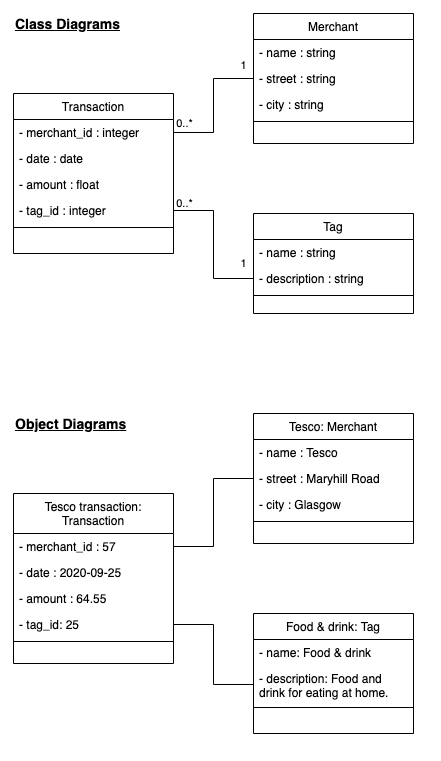

The diagram above was exported from draw.io. Its source (the exported page's mxGraphModel, read from the mxfile embedded in the PNG):
<mxGraphModel dx="1036" dy="562" grid="1" gridSize="10" guides="1" tooltips="1" connect="1" arrows="1" fold="1" page="1" pageScale="1" pageWidth="827" pageHeight="1169" math="0" shadow="0">
  <root>
    <mxCell id="WIyWlLk6GJQsqaUBKTNV-0" />
    <mxCell id="WIyWlLk6GJQsqaUBKTNV-1" parent="WIyWlLk6GJQsqaUBKTNV-0" />
    <mxCell id="zkfFHV4jXpPFQw0GAbJ--16" value="" style="endArrow=none;endSize=10;endFill=0;shadow=0;strokeWidth=1;rounded=0;edgeStyle=elbowEdgeStyle;entryX=1;entryY=0.5;entryDx=0;entryDy=0;exitX=0;exitY=0.5;exitDx=0;exitDy=0;" parent="WIyWlLk6GJQsqaUBKTNV-1" source="JG3k-ItwSexJrRqhB4M9-1" target="JG3k-ItwSexJrRqhB4M9-0" edge="1">
      <mxGeometry width="160" relative="1" as="geometry">
        <mxPoint x="210" y="373" as="sourcePoint" />
        <mxPoint x="310" y="271" as="targetPoint" />
        <Array as="points">
          <mxPoint x="400" y="270" />
        </Array>
      </mxGeometry>
    </mxCell>
    <mxCell id="_h1Kzd1AlvDcl83xldJN-1" value="1" style="edgeLabel;html=1;align=center;verticalAlign=middle;resizable=0;points=[];labelBackgroundColor=none;" vertex="1" connectable="0" parent="zkfFHV4jXpPFQw0GAbJ--16">
      <mxGeometry x="0.7973" relative="1" as="geometry">
        <mxPoint x="55" y="53" as="offset" />
      </mxGeometry>
    </mxCell>
    <mxCell id="_h1Kzd1AlvDcl83xldJN-2" value="0..*" style="edgeLabel;html=1;align=center;verticalAlign=middle;resizable=0;points=[];labelBackgroundColor=none;" vertex="1" connectable="0" parent="zkfFHV4jXpPFQw0GAbJ--16">
      <mxGeometry x="0.8243" relative="1" as="geometry">
        <mxPoint x="-3" y="-7" as="offset" />
      </mxGeometry>
    </mxCell>
    <mxCell id="JG3k-ItwSexJrRqhB4M9-3" value="" style="endArrow=none;endSize=10;endFill=0;shadow=0;strokeWidth=1;rounded=0;edgeStyle=elbowEdgeStyle;entryX=1;entryY=0.5;entryDx=0;entryDy=0;exitX=0;exitY=0.5;exitDx=0;exitDy=0;" parent="WIyWlLk6GJQsqaUBKTNV-1" source="JG3k-ItwSexJrRqhB4M9-6" target="zkfFHV4jXpPFQw0GAbJ--1" edge="1">
      <mxGeometry width="160" relative="1" as="geometry">
        <mxPoint x="210" y="233" as="sourcePoint" />
        <mxPoint x="380" y="150" as="targetPoint" />
        <Array as="points">
          <mxPoint x="400" y="130" />
        </Array>
      </mxGeometry>
    </mxCell>
    <mxCell id="_h1Kzd1AlvDcl83xldJN-3" value="1" style="edgeLabel;html=1;align=center;verticalAlign=middle;resizable=0;points=[];labelBackgroundColor=none;" vertex="1" connectable="0" parent="JG3k-ItwSexJrRqhB4M9-3">
      <mxGeometry x="-0.8308" relative="1" as="geometry">
        <mxPoint x="1.33" y="-13" as="offset" />
      </mxGeometry>
    </mxCell>
    <mxCell id="_h1Kzd1AlvDcl83xldJN-5" value="0..*" style="edgeLabel;html=1;align=center;verticalAlign=middle;resizable=0;points=[];labelBackgroundColor=none;" vertex="1" connectable="0" parent="JG3k-ItwSexJrRqhB4M9-3">
      <mxGeometry x="0.8408" y="-1" relative="1" as="geometry">
        <mxPoint y="-8" as="offset" />
      </mxGeometry>
    </mxCell>
    <mxCell id="JG3k-ItwSexJrRqhB4M9-4" value="Merchant" style="swimlane;fontStyle=0;align=center;verticalAlign=top;childLayout=stackLayout;horizontal=1;startSize=26;horizontalStack=0;resizeParent=1;resizeLast=0;collapsible=1;marginBottom=0;rounded=0;shadow=0;strokeWidth=1;" parent="WIyWlLk6GJQsqaUBKTNV-1" vertex="1">
      <mxGeometry x="440" y="40" width="160" height="130" as="geometry">
        <mxRectangle x="440" y="40" width="170" height="26" as="alternateBounds" />
      </mxGeometry>
    </mxCell>
    <mxCell id="JG3k-ItwSexJrRqhB4M9-5" value="- name : string" style="text;align=left;verticalAlign=top;spacingLeft=4;spacingRight=4;overflow=hidden;rotatable=0;points=[[0,0.5],[1,0.5]];portConstraint=eastwest;" parent="JG3k-ItwSexJrRqhB4M9-4" vertex="1">
      <mxGeometry y="26" width="160" height="26" as="geometry" />
    </mxCell>
    <mxCell id="JG3k-ItwSexJrRqhB4M9-6" value="- street : string" style="text;align=left;verticalAlign=top;spacingLeft=4;spacingRight=4;overflow=hidden;rotatable=0;points=[[0,0.5],[1,0.5]];portConstraint=eastwest;" parent="JG3k-ItwSexJrRqhB4M9-4" vertex="1">
      <mxGeometry y="52" width="160" height="26" as="geometry" />
    </mxCell>
    <mxCell id="JG3k-ItwSexJrRqhB4M9-9" value="- city : string" style="text;align=left;verticalAlign=top;spacingLeft=4;spacingRight=4;overflow=hidden;rotatable=0;points=[[0,0.5],[1,0.5]];portConstraint=eastwest;" parent="JG3k-ItwSexJrRqhB4M9-4" vertex="1">
      <mxGeometry y="78" width="160" height="26" as="geometry" />
    </mxCell>
    <mxCell id="JG3k-ItwSexJrRqhB4M9-7" value="" style="line;html=1;strokeWidth=1;align=left;verticalAlign=middle;spacingTop=-1;spacingLeft=3;spacingRight=3;rotatable=0;labelPosition=right;points=[];portConstraint=eastwest;" parent="JG3k-ItwSexJrRqhB4M9-4" vertex="1">
      <mxGeometry y="104" width="160" height="8" as="geometry" />
    </mxCell>
    <mxCell id="zkfFHV4jXpPFQw0GAbJ--13" value="Tag" style="swimlane;fontStyle=0;align=center;verticalAlign=top;childLayout=stackLayout;horizontal=1;startSize=26;horizontalStack=0;resizeParent=1;resizeLast=0;collapsible=1;marginBottom=0;rounded=0;shadow=0;strokeWidth=1;" parent="WIyWlLk6GJQsqaUBKTNV-1" vertex="1">
      <mxGeometry x="440" y="240" width="160" height="100" as="geometry">
        <mxRectangle x="440" y="240" width="170" height="26" as="alternateBounds" />
      </mxGeometry>
    </mxCell>
    <mxCell id="zkfFHV4jXpPFQw0GAbJ--14" value="- name : string" style="text;align=left;verticalAlign=top;spacingLeft=4;spacingRight=4;overflow=hidden;rotatable=0;points=[[0,0.5],[1,0.5]];portConstraint=eastwest;" parent="zkfFHV4jXpPFQw0GAbJ--13" vertex="1">
      <mxGeometry y="26" width="160" height="26" as="geometry" />
    </mxCell>
    <mxCell id="JG3k-ItwSexJrRqhB4M9-1" value="- description : string" style="text;align=left;verticalAlign=top;spacingLeft=4;spacingRight=4;overflow=hidden;rotatable=0;points=[[0,0.5],[1,0.5]];portConstraint=eastwest;" parent="zkfFHV4jXpPFQw0GAbJ--13" vertex="1">
      <mxGeometry y="52" width="160" height="26" as="geometry" />
    </mxCell>
    <mxCell id="zkfFHV4jXpPFQw0GAbJ--15" value="" style="line;html=1;strokeWidth=1;align=left;verticalAlign=middle;spacingTop=-1;spacingLeft=3;spacingRight=3;rotatable=0;labelPosition=right;points=[];portConstraint=eastwest;" parent="zkfFHV4jXpPFQw0GAbJ--13" vertex="1">
      <mxGeometry y="78" width="160" height="8" as="geometry" />
    </mxCell>
    <mxCell id="JG3k-ItwSexJrRqhB4M9-10" value="Class Diagrams" style="text;html=1;strokeColor=none;fillColor=none;align=left;verticalAlign=middle;whiteSpace=wrap;rounded=0;fontStyle=5;fontSize=14;" parent="WIyWlLk6GJQsqaUBKTNV-1" vertex="1">
      <mxGeometry x="200" y="40" width="130" height="20" as="geometry" />
    </mxCell>
    <mxCell id="zkfFHV4jXpPFQw0GAbJ--0" value="Transaction" style="swimlane;fontStyle=0;align=center;verticalAlign=top;childLayout=stackLayout;horizontal=1;startSize=26;horizontalStack=0;resizeParent=1;resizeLast=0;collapsible=1;marginBottom=0;rounded=0;shadow=0;strokeWidth=1;" parent="WIyWlLk6GJQsqaUBKTNV-1" vertex="1">
      <mxGeometry x="200" y="120" width="160" height="160" as="geometry">
        <mxRectangle x="200" y="120" width="160" height="26" as="alternateBounds" />
      </mxGeometry>
    </mxCell>
    <mxCell id="zkfFHV4jXpPFQw0GAbJ--1" value="- merchant_id : integer" style="text;align=left;verticalAlign=top;spacingLeft=4;spacingRight=4;overflow=hidden;rotatable=0;points=[[0,0.5],[1,0.5]];portConstraint=eastwest;" parent="zkfFHV4jXpPFQw0GAbJ--0" vertex="1">
      <mxGeometry y="26" width="160" height="26" as="geometry" />
    </mxCell>
    <mxCell id="zkfFHV4jXpPFQw0GAbJ--2" value="- date : date " style="text;align=left;verticalAlign=top;spacingLeft=4;spacingRight=4;overflow=hidden;rotatable=0;points=[[0,0.5],[1,0.5]];portConstraint=eastwest;rounded=0;shadow=0;html=0;" parent="zkfFHV4jXpPFQw0GAbJ--0" vertex="1">
      <mxGeometry y="52" width="160" height="26" as="geometry" />
    </mxCell>
    <mxCell id="zkfFHV4jXpPFQw0GAbJ--3" value="- amount : float" style="text;align=left;verticalAlign=top;spacingLeft=4;spacingRight=4;overflow=hidden;rotatable=0;points=[[0,0.5],[1,0.5]];portConstraint=eastwest;rounded=0;shadow=0;html=0;" parent="zkfFHV4jXpPFQw0GAbJ--0" vertex="1">
      <mxGeometry y="78" width="160" height="26" as="geometry" />
    </mxCell>
    <mxCell id="JG3k-ItwSexJrRqhB4M9-0" value="- tag_id : integer" style="text;align=left;verticalAlign=top;spacingLeft=4;spacingRight=4;overflow=hidden;rotatable=0;points=[[0,0.5],[1,0.5]];portConstraint=eastwest;rounded=0;shadow=0;html=0;" parent="zkfFHV4jXpPFQw0GAbJ--0" vertex="1">
      <mxGeometry y="104" width="160" height="26" as="geometry" />
    </mxCell>
    <mxCell id="zkfFHV4jXpPFQw0GAbJ--4" value="" style="line;html=1;strokeWidth=1;align=left;verticalAlign=middle;spacingTop=-1;spacingLeft=3;spacingRight=3;rotatable=0;labelPosition=right;points=[];portConstraint=eastwest;" parent="zkfFHV4jXpPFQw0GAbJ--0" vertex="1">
      <mxGeometry y="130" width="160" height="8" as="geometry" />
    </mxCell>
    <mxCell id="JG3k-ItwSexJrRqhB4M9-11" value="" style="endArrow=none;endSize=10;endFill=0;shadow=0;strokeWidth=1;rounded=0;edgeStyle=elbowEdgeStyle;entryX=1;entryY=0.5;entryDx=0;entryDy=0;exitX=0;exitY=0.5;exitDx=0;exitDy=0;" parent="WIyWlLk6GJQsqaUBKTNV-1" source="JG3k-ItwSexJrRqhB4M9-20" target="JG3k-ItwSexJrRqhB4M9-27" edge="1">
      <mxGeometry width="160" relative="1" as="geometry">
        <mxPoint x="210" y="773" as="sourcePoint" />
        <mxPoint x="310" y="671" as="targetPoint" />
        <Array as="points">
          <mxPoint x="400" y="670" />
        </Array>
      </mxGeometry>
    </mxCell>
    <mxCell id="JG3k-ItwSexJrRqhB4M9-12" value="" style="endArrow=none;endSize=10;endFill=0;shadow=0;strokeWidth=1;rounded=0;edgeStyle=elbowEdgeStyle;entryX=1;entryY=0.5;entryDx=0;entryDy=0;exitX=0;exitY=0.5;exitDx=0;exitDy=0;" parent="WIyWlLk6GJQsqaUBKTNV-1" source="JG3k-ItwSexJrRqhB4M9-15" target="JG3k-ItwSexJrRqhB4M9-24" edge="1">
      <mxGeometry width="160" relative="1" as="geometry">
        <mxPoint x="210" y="633" as="sourcePoint" />
        <mxPoint x="380" y="550" as="targetPoint" />
        <Array as="points">
          <mxPoint x="400" y="530" />
        </Array>
      </mxGeometry>
    </mxCell>
    <mxCell id="JG3k-ItwSexJrRqhB4M9-22" value="Object Diagrams" style="text;html=1;strokeColor=none;fillColor=none;align=left;verticalAlign=middle;whiteSpace=wrap;rounded=0;fontStyle=5;fontSize=14;" parent="WIyWlLk6GJQsqaUBKTNV-1" vertex="1">
      <mxGeometry x="200" y="440" width="130" height="20" as="geometry" />
    </mxCell>
    <mxCell id="JG3k-ItwSexJrRqhB4M9-13" value="Tesco: Merchant" style="swimlane;fontStyle=0;align=center;verticalAlign=top;childLayout=stackLayout;horizontal=1;startSize=26;horizontalStack=0;resizeParent=1;resizeLast=0;collapsible=1;marginBottom=0;rounded=0;shadow=0;strokeWidth=1;" parent="WIyWlLk6GJQsqaUBKTNV-1" vertex="1">
      <mxGeometry x="440" y="440" width="160" height="130" as="geometry">
        <mxRectangle x="340" y="380" width="170" height="26" as="alternateBounds" />
      </mxGeometry>
    </mxCell>
    <mxCell id="JG3k-ItwSexJrRqhB4M9-14" value="- name : Tesco" style="text;align=left;verticalAlign=top;spacingLeft=4;spacingRight=4;overflow=hidden;rotatable=0;points=[[0,0.5],[1,0.5]];portConstraint=eastwest;" parent="JG3k-ItwSexJrRqhB4M9-13" vertex="1">
      <mxGeometry y="26" width="160" height="26" as="geometry" />
    </mxCell>
    <mxCell id="JG3k-ItwSexJrRqhB4M9-15" value="- street : Maryhill Road" style="text;align=left;verticalAlign=top;spacingLeft=4;spacingRight=4;overflow=hidden;rotatable=0;points=[[0,0.5],[1,0.5]];portConstraint=eastwest;" parent="JG3k-ItwSexJrRqhB4M9-13" vertex="1">
      <mxGeometry y="52" width="160" height="26" as="geometry" />
    </mxCell>
    <mxCell id="JG3k-ItwSexJrRqhB4M9-16" value="- city : Glasgow" style="text;align=left;verticalAlign=top;spacingLeft=4;spacingRight=4;overflow=hidden;rotatable=0;points=[[0,0.5],[1,0.5]];portConstraint=eastwest;" parent="JG3k-ItwSexJrRqhB4M9-13" vertex="1">
      <mxGeometry y="78" width="160" height="26" as="geometry" />
    </mxCell>
    <mxCell id="JG3k-ItwSexJrRqhB4M9-17" value="" style="line;html=1;strokeWidth=1;align=left;verticalAlign=middle;spacingTop=-1;spacingLeft=3;spacingRight=3;rotatable=0;labelPosition=right;points=[];portConstraint=eastwest;" parent="JG3k-ItwSexJrRqhB4M9-13" vertex="1">
      <mxGeometry y="104" width="160" height="8" as="geometry" />
    </mxCell>
    <mxCell id="JG3k-ItwSexJrRqhB4M9-18" value="Food &amp; drink: Tag" style="swimlane;fontStyle=0;align=center;verticalAlign=top;childLayout=stackLayout;horizontal=1;startSize=26;horizontalStack=0;resizeParent=1;resizeLast=0;collapsible=1;marginBottom=0;rounded=0;shadow=0;strokeWidth=1;" parent="WIyWlLk6GJQsqaUBKTNV-1" vertex="1">
      <mxGeometry x="440" y="640" width="160" height="120" as="geometry">
        <mxRectangle x="340" y="380" width="170" height="26" as="alternateBounds" />
      </mxGeometry>
    </mxCell>
    <mxCell id="JG3k-ItwSexJrRqhB4M9-19" value="- name: Food &amp; drink" style="text;align=left;verticalAlign=top;spacingLeft=4;spacingRight=4;overflow=hidden;rotatable=0;points=[[0,0.5],[1,0.5]];portConstraint=eastwest;" parent="JG3k-ItwSexJrRqhB4M9-18" vertex="1">
      <mxGeometry y="26" width="160" height="26" as="geometry" />
    </mxCell>
    <mxCell id="JG3k-ItwSexJrRqhB4M9-20" value="- description: Food and drink for eating at home." style="text;align=left;verticalAlign=top;spacingLeft=4;spacingRight=4;overflow=hidden;rotatable=0;points=[[0,0.5],[1,0.5]];portConstraint=eastwest;whiteSpace=wrap;" parent="JG3k-ItwSexJrRqhB4M9-18" vertex="1">
      <mxGeometry y="52" width="160" height="38" as="geometry" />
    </mxCell>
    <mxCell id="JG3k-ItwSexJrRqhB4M9-21" value="" style="line;html=1;strokeWidth=1;align=left;verticalAlign=middle;spacingTop=-1;spacingLeft=3;spacingRight=3;rotatable=0;labelPosition=right;points=[];portConstraint=eastwest;" parent="JG3k-ItwSexJrRqhB4M9-18" vertex="1">
      <mxGeometry y="90" width="160" height="8" as="geometry" />
    </mxCell>
    <mxCell id="JG3k-ItwSexJrRqhB4M9-23" value="Tesco transaction: Transaction" style="swimlane;fontStyle=0;align=center;verticalAlign=top;childLayout=stackLayout;horizontal=1;startSize=40;horizontalStack=0;resizeParent=1;resizeLast=0;collapsible=1;marginBottom=0;rounded=0;shadow=0;strokeWidth=1;whiteSpace=wrap;" parent="WIyWlLk6GJQsqaUBKTNV-1" vertex="1">
      <mxGeometry x="200" y="520" width="160" height="170" as="geometry">
        <mxRectangle x="220" y="120" width="160" height="26" as="alternateBounds" />
      </mxGeometry>
    </mxCell>
    <mxCell id="JG3k-ItwSexJrRqhB4M9-24" value="- merchant_id : 57" style="text;align=left;verticalAlign=top;spacingLeft=4;spacingRight=4;overflow=hidden;rotatable=0;points=[[0,0.5],[1,0.5]];portConstraint=eastwest;" parent="JG3k-ItwSexJrRqhB4M9-23" vertex="1">
      <mxGeometry y="40" width="160" height="26" as="geometry" />
    </mxCell>
    <mxCell id="JG3k-ItwSexJrRqhB4M9-25" value="- date : 2020-09-25 " style="text;align=left;verticalAlign=top;spacingLeft=4;spacingRight=4;overflow=hidden;rotatable=0;points=[[0,0.5],[1,0.5]];portConstraint=eastwest;rounded=0;shadow=0;html=0;" parent="JG3k-ItwSexJrRqhB4M9-23" vertex="1">
      <mxGeometry y="66" width="160" height="26" as="geometry" />
    </mxCell>
    <mxCell id="JG3k-ItwSexJrRqhB4M9-26" value="- amount : 64.55" style="text;align=left;verticalAlign=top;spacingLeft=4;spacingRight=4;overflow=hidden;rotatable=0;points=[[0,0.5],[1,0.5]];portConstraint=eastwest;rounded=0;shadow=0;html=0;" parent="JG3k-ItwSexJrRqhB4M9-23" vertex="1">
      <mxGeometry y="92" width="160" height="26" as="geometry" />
    </mxCell>
    <mxCell id="JG3k-ItwSexJrRqhB4M9-27" value="- tag_id: 25" style="text;align=left;verticalAlign=top;spacingLeft=4;spacingRight=4;overflow=hidden;rotatable=0;points=[[0,0.5],[1,0.5]];portConstraint=eastwest;rounded=0;shadow=0;html=0;" parent="JG3k-ItwSexJrRqhB4M9-23" vertex="1">
      <mxGeometry y="118" width="160" height="26" as="geometry" />
    </mxCell>
    <mxCell id="JG3k-ItwSexJrRqhB4M9-28" value="" style="line;html=1;strokeWidth=1;align=left;verticalAlign=middle;spacingTop=-1;spacingLeft=3;spacingRight=3;rotatable=0;labelPosition=right;points=[];portConstraint=eastwest;" parent="JG3k-ItwSexJrRqhB4M9-23" vertex="1">
      <mxGeometry y="144" width="160" height="8" as="geometry" />
    </mxCell>
  </root>
</mxGraphModel>